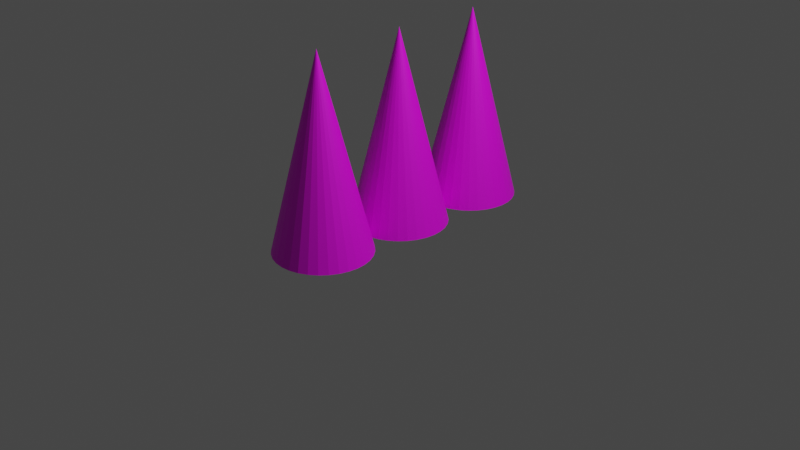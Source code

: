 # Source: block.blend  (saved by Blender 3.2.14; exported with 4.5.12 LTS)
import bpy
from mathutils import Matrix  # noqa: F401  (used for matrix-valued properties, if any)

bpy.ops.wm.read_factory_settings(use_empty=True)
scene = bpy.context.scene
scene.name = 'Scene'

# ---- collections
col_collection = bpy.data.collections.new('Collection'); scene.collection.children.link(col_collection)

# ---- images (referenced by path relative to the original .blend; pixels are not part of the script)
import os
ASSET_DIR = os.environ.get("B2B_ASSET_DIR", "")  # directory of the original .blend (textures are referenced by path, not embedded)
HERE = os.path.dirname(os.path.abspath(__file__))  # packed textures are extracted next to this script under _unpacked/

def load_image(name, relpath, width, height, colorspace="sRGB"):
    """Load a texture the original file referenced (path relative to the .blend, or extracted next to this script)."""
    p = next((c for c in (os.path.join(HERE, relpath), os.path.join(ASSET_DIR, relpath)) if relpath and os.path.exists(c)), "")
    if p:
        img = bpy.data.images.load(p, check_existing=True)
        img.name = name
    else:  # same state as the original file: an image datablock whose file is absent (Cycles renders it pink)
        img = bpy.data.images.new(name, width, height)
        img.source = "FILE"
        img.filepath = "//" + (relpath or name)
    img.colorspace_settings.name = colorspace
    return img
img_poison_dripping_jpg = load_image('poison_dripping.jpg', 'poison_dripping.jpg', 1024, 1024, 'sRGB')
img_poison_dripping_jpg_001 = load_image('poison_dripping.jpg.001', 'poison_dripping.jpg', 1024, 1024, 'sRGB')
img_poison_dripping_jpg_002 = load_image('poison_dripping.jpg.002', 'poison_dripping.jpg', 1024, 1024, 'sRGB')

# ---- materials (node trees are filled in below, after node groups)
mat_material_002 = bpy.data.materials.new('Material.002')
mat_material_002.use_transparent_shadow = False
mat_material_004 = bpy.data.materials.new('Material.004')
mat_material_004.use_transparent_shadow = False
mat_material_005 = bpy.data.materials.new('Material.005')
mat_material_005.use_transparent_shadow = False

# ---- material node trees
mat_material_002.use_nodes = True; mat_material_002.node_tree.nodes.clear()
_N = mat_material_002.node_tree.nodes; _L = mat_material_002.node_tree.links
n0 = _N.new('ShaderNodeBsdfPrincipled'); n0.name = 'Principled BSDF'; n0.location = (10, 300)
n0.distribution = 'GGX'
n0.subsurface_method = 'RANDOM_WALK_SKIN'
n0.inputs[3].default_value = 1.45
n0.inputs[27].default_value = (0.0, 0.0, 0.0, 1.0)
n0.inputs[28].default_value = 1.0
n1 = _N.new('ShaderNodeOutputMaterial'); n1.name = 'Material Output'; n1.location = (300, 300)
n2 = _N.new('ShaderNodeTexImage'); n2.name = 'Image Texture'; n2.location = (-280, 275)
n2.image = img_poison_dripping_jpg
_L.new(n0.outputs[0], n1.inputs[0])
_L.new(n2.outputs[0], n0.inputs[0])
n1.is_active_output = True
mat_material_004.use_nodes = True; mat_material_004.node_tree.nodes.clear()
_N = mat_material_004.node_tree.nodes; _L = mat_material_004.node_tree.links
n0 = _N.new('ShaderNodeBsdfPrincipled'); n0.name = 'Principled BSDF'; n0.location = (10, 300)
n0.distribution = 'GGX'
n0.subsurface_method = 'RANDOM_WALK_SKIN'
n0.inputs[3].default_value = 1.45
n0.inputs[27].default_value = (0.0, 0.0, 0.0, 1.0)
n0.inputs[28].default_value = 1.0
n1 = _N.new('ShaderNodeOutputMaterial'); n1.name = 'Material Output'; n1.location = (300, 300)
n2 = _N.new('ShaderNodeTexImage'); n2.name = 'Image Texture'; n2.location = (-280, 275)
n2.image = img_poison_dripping_jpg_001
_L.new(n0.outputs[0], n1.inputs[0])
_L.new(n2.outputs[0], n0.inputs[0])
n1.is_active_output = True
mat_material_005.use_nodes = True; mat_material_005.node_tree.nodes.clear()
_N = mat_material_005.node_tree.nodes; _L = mat_material_005.node_tree.links
n0 = _N.new('ShaderNodeBsdfPrincipled'); n0.name = 'Principled BSDF'; n0.location = (10, 300)
n0.distribution = 'GGX'
n0.subsurface_method = 'RANDOM_WALK_SKIN'
n0.inputs[3].default_value = 1.45
n0.inputs[27].default_value = (0.0, 0.0, 0.0, 1.0)
n0.inputs[28].default_value = 1.0
n1 = _N.new('ShaderNodeOutputMaterial'); n1.name = 'Material Output'; n1.location = (300, 300)
n2 = _N.new('ShaderNodeTexImage'); n2.name = 'Image Texture'; n2.location = (-280, 275)
n2.image = img_poison_dripping_jpg_002
_L.new(n0.outputs[0], n1.inputs[0])
_L.new(n2.outputs[0], n0.inputs[0])
n1.is_active_output = True

# ---- world
world_world = bpy.data.worlds.new('World'); scene.world = world_world
world_world.use_nodes = True; world_world.node_tree.nodes.clear()
_N = world_world.node_tree.nodes; _L = world_world.node_tree.links
n0 = _N.new('ShaderNodeOutputWorld'); n0.name = 'World Output'; n0.location = (300, 300)
n1 = _N.new('ShaderNodeBackground'); n1.name = 'Background'; n1.location = (10, 300)
n1.inputs[0].default_value = (0.05088, 0.05088, 0.05088, 1.0)
_L.new(n1.outputs[0], n0.inputs[0])
n0.is_active_output = True
world_world.color = (0.05088, 0.05088, 0.05088)
world_world.use_sun_shadow = False
world_world.sun_shadow_jitter_overblur = 0.0

# ---- cameras
cam_camera = bpy.data.cameras.new('Camera')
cam_camera.clip_end = 100.0
cam_camera.ortho_scale = 7.314

# ---- lights
light_light = bpy.data.lights.new('Light', 'POINT')
light_light.transmission_factor = 0.0
light_light.energy = 1000.0
light_light.shadow_soft_size = 0.1
light_light.shadow_maximum_resolution = 0.006
light_light.use_absolute_resolution = True

# ---- meshes
me_cone = bpy.data.meshes.new('Cone')
me_cone.from_pydata([(0.0, 1.0, -1.0), (0.1951, 0.9808, -1.0), (0.3827, 0.9239, -1.0), (0.5556, 0.8315, -1.0), (0.7071, 0.7071, -1.0), (0.8315, 0.5556, -1.0), (0.9239, 0.3827, -1.0), (0.9808, 0.1951, -1.0), (1.0, -4.371e-08, -1.0), (0.9808, -0.1951, -1.0), (0.9239, -0.3827, -1.0), (0.8315, -0.5556, -1.0), (0.7071, -0.7071, -1.0), (0.5556, -0.8315, -1.0), (0.3827, -0.9239, -1.0), (0.1951, -0.9808, -1.0), (-8.742e-08, -1.0, -1.0), (-0.1951, -0.9808, -1.0), (-0.3827, -0.9239, -1.0), (-0.5556, -0.8315, -1.0), (-0.7071, -0.7071, -1.0), (-0.8315, -0.5556, -1.0), (-0.9239, -0.3827, -1.0), (-0.9808, -0.1951, -1.0), (-1.0, 1.192e-08, -1.0), (-0.9808, 0.1951, -1.0), (-0.9239, 0.3827, -1.0), (-0.8315, 0.5556, -1.0), (-0.7071, 0.7071, -1.0), (-0.5556, 0.8315, -1.0), (-0.3827, 0.9239, -1.0), (-0.1951, 0.9808, -1.0), (0.0, 0.0, 1.0)], [], [(0, 32, 1), (1, 32, 2), (2, 32, 3), (3, 32, 4), (4, 32, 5), (5, 32, 6), (6, 32, 7), (7, 32, 8), (8, 32, 9), (9, 32, 10), (10, 32, 11), (11, 32, 12), (12, 32, 13), (13, 32, 14), (14, 32, 15), (15, 32, 16), (16, 32, 17), (17, 32, 18), (18, 32, 19), (19, 32, 20), (20, 32, 21), (21, 32, 22), (22, 32, 23), (23, 32, 24), (24, 32, 25), (25, 32, 26), (26, 32, 27), (27, 32, 28), (28, 32, 29), (29, 32, 30), (0, 1, 2, 3, 4, 5, 6, 7, 8, 9, 10, 11, 12, 13, 14, 15, 16, 17, 18, 19, 20, 21, 22, 23, 24, 25, 26, 27, 28, 29, 30, 31), (30, 32, 31), (31, 32, 0)])
_uv = me_cone.uv_layers.new(name='UVMap')
_uv.uv.foreach_set('vector', [0.6373, 0.1147, 0.2559, 0.7882, 0.6166, 0.09056, 0.6166, 0.09056, 0.2559, 0.7882, 0.5931, 0.07182, 0.5931, 0.07182, 0.2559, 0.7882, 0.567, 0.0586, 0.567, 0.0586, 0.2559, 0.7882, 0.5385, 0.05097, 0.5385, 0.05097, 0.2559, 0.7882, 0.5078, 0.04902, 0.5078, 0.04902, 0.2559, 0.7882, 0.4752, 0.05275, 0.4752, 0.05275, 0.2559, 0.7882, 0.441, 0.06213, 0.441, 0.06213, 0.2559, 0.7882, 0.4052, 0.07709, 0.4052, 0.07709, 0.2559, 0.7882, 0.3684, 0.09751, 0.3684, 0.09751, 0.2559, 0.7882, 0.3307, 0.1232, 0.3307, 0.1232, 0.2559, 0.7882, 0.2924, 0.1541, 0.2924, 0.1541, 0.2559, 0.7882, 0.2538, 0.1898, 0.2538, 0.1898, 0.2559, 0.7882, 0.2153, 0.2301, 0.2153, 0.2301, 0.2559, 0.7882, 0.177, 0.2747, 0.177, 0.2747, 0.2559, 0.7882, 0.1394, 0.3233, 0.1394, 0.3233, 0.2559, 0.7882, 0.1026, 0.3754, 0.5365, 0.9762, 0.2559, 0.7882, 0.5652, 0.9129, 0.5652, 0.9129, 0.2559, 0.7882, 0.5914, 0.8486, 0.5914, 0.8486, 0.2559, 0.7882, 0.6151, 0.7838, 0.6151, 0.7838, 0.2559, 0.7882, 0.636, 0.7191, 0.636, 0.7191, 0.2559, 0.7882, 0.6541, 0.6549, 0.6541, 0.6549, 0.2559, 0.7882, 0.669, 0.5917, 0.669, 0.5917, 0.2559, 0.7882, 0.6808, 0.53, 0.6808, 0.53, 0.2559, 0.7882, 0.6893, 0.4704, 0.6893, 0.4704, 0.2559, 0.7882, 0.6945, 0.4131, 0.6945, 0.4131, 0.2559, 0.7882, 0.6963, 0.3588, 0.6963, 0.3588, 0.2559, 0.7882, 0.6947, 0.3077, 0.6947, 0.3077, 0.2559, 0.7882, 0.6897, 0.2604, 0.6897, 0.2604, 0.2559, 0.7882, 0.6814, 0.2171, 0.6814, 0.2171, 0.2559, 0.7882, 0.6699, 0.1782, 0.7883, 0.1735, 0.8299, 0.1908, 0.8674, 0.2158, 0.8993, 0.2477, 0.9243, 0.2852, 0.9416, 0.3268, 0.9504, 0.3711, 0.9504, 0.4161, 0.9416, 0.4603, 0.9243, 0.502, 0.8993, 0.5395, 0.8674, 0.5714, 0.8299, 0.5964, 0.7883, 0.6137, 0.7441, 0.6224, 0.699, 0.6224, 0.6548, 0.6137, 0.6131, 0.5964, 0.5757, 0.5714, 0.5438, 0.5395, 0.5187, 0.502, 0.5015, 0.4603, 0.4927, 0.4161, 0.4927, 0.3711, 0.5015, 0.3268, 0.5187, 0.2852, 0.5438, 0.2477, 0.5757, 0.2158, 0.6131, 0.1908, 0.6548, 0.1735, 0.699, 0.1647, 0.7441, 0.1647, 0.6699, 0.1782, 0.2559, 0.7882, 0.6551, 0.1439, 0.6551, 0.1439, 0.2559, 0.7882, 0.6373, 0.1147])
me_cone.materials.append(mat_material_002)
me_cone.update()
me_cone_003 = bpy.data.meshes.new('Cone.003')
me_cone_003.from_pydata([(0.0, 1.0, -1.0), (0.1951, 0.9808, -1.0), (0.3827, 0.9239, -1.0), (0.5556, 0.8315, -1.0), (0.7071, 0.7071, -1.0), (0.8315, 0.5556, -1.0), (0.9239, 0.3827, -1.0), (0.9808, 0.1951, -1.0), (1.0, -4.371e-08, -1.0), (0.9808, -0.1951, -1.0), (0.9239, -0.3827, -1.0), (0.8315, -0.5556, -1.0), (0.7071, -0.7071, -1.0), (0.5556, -0.8315, -1.0), (0.3827, -0.9239, -1.0), (0.1951, -0.9808, -1.0), (-8.742e-08, -1.0, -1.0), (-0.1951, -0.9808, -1.0), (-0.3827, -0.9239, -1.0), (-0.5556, -0.8315, -1.0), (-0.7071, -0.7071, -1.0), (-0.8315, -0.5556, -1.0), (-0.9239, -0.3827, -1.0), (-0.9808, -0.1951, -1.0), (-1.0, 1.192e-08, -1.0), (-0.9808, 0.1951, -1.0), (-0.9239, 0.3827, -1.0), (-0.8315, 0.5556, -1.0), (-0.7071, 0.7071, -1.0), (-0.5556, 0.8315, -1.0), (-0.3827, 0.9239, -1.0), (-0.1951, 0.9808, -1.0), (0.0, 0.0, 1.0)], [], [(0, 32, 1), (1, 32, 2), (2, 32, 3), (3, 32, 4), (4, 32, 5), (5, 32, 6), (6, 32, 7), (7, 32, 8), (8, 32, 9), (9, 32, 10), (10, 32, 11), (11, 32, 12), (12, 32, 13), (13, 32, 14), (14, 32, 15), (15, 32, 16), (16, 32, 17), (17, 32, 18), (18, 32, 19), (19, 32, 20), (20, 32, 21), (21, 32, 22), (22, 32, 23), (23, 32, 24), (24, 32, 25), (25, 32, 26), (26, 32, 27), (27, 32, 28), (28, 32, 29), (29, 32, 30), (0, 1, 2, 3, 4, 5, 6, 7, 8, 9, 10, 11, 12, 13, 14, 15, 16, 17, 18, 19, 20, 21, 22, 23, 24, 25, 26, 27, 28, 29, 30, 31), (30, 32, 31), (31, 32, 0)])
_uv = me_cone_003.uv_layers.new(name='UVMap')
_uv.uv.foreach_set('vector', [0.7211, 0.01416, 0.6441, 1.02, 0.6975, 0.02224, 0.6975, 0.02224, 0.6441, 1.02, 0.6734, 0.03799, 0.6734, 0.03799, 0.6441, 1.02, 0.6491, 0.06128, 0.6491, 0.06128, 0.6441, 1.02, 0.6248, 0.09195, 0.6248, 0.09195, 0.6441, 1.02, 0.6007, 0.1297, 0.6007, 0.1297, 0.6441, 1.02, 0.5768, 0.1744, 0.5768, 0.1744, 0.6441, 1.02, 0.5535, 0.2255, 0.5535, 0.2255, 0.6441, 1.02, 0.5309, 0.2828, 0.5309, 0.2828, 0.6441, 1.02, 0.5091, 0.3457, 0.5091, 0.3457, 0.6441, 1.02, 0.4884, 0.4138, 0.4884, 0.4138, 0.6441, 1.02, 0.4689, 0.4865, 0.4689, 0.4865, 0.6441, 1.02, 0.4507, 0.5634, 0.4507, 0.5634, 0.6441, 1.02, 0.4341, 0.6438, 0.4341, 0.6438, 0.6441, 1.02, 0.419, 0.727, 0.419, 0.727, 0.6441, 1.02, 0.4057, 0.8125, 0.4057, 0.8125, 0.6441, 1.02, 0.3942, 0.8996, 0.9198, 0.8048, 0.6441, 1.02, 0.9214, 0.7194, 0.9214, 0.7194, 0.6441, 1.02, 0.921, 0.6364, 0.921, 0.6364, 0.6441, 1.02, 0.9184, 0.5563, 0.9184, 0.5563, 0.6441, 1.02, 0.9138, 0.4798, 0.9138, 0.4798, 0.6441, 1.02, 0.907, 0.4075, 0.907, 0.4075, 0.6441, 1.02, 0.8983, 0.3398, 0.8983, 0.3398, 0.6441, 1.02, 0.8875, 0.2774, 0.8875, 0.2774, 0.6441, 1.02, 0.8749, 0.2207, 0.8749, 0.2207, 0.6441, 1.02, 0.8606, 0.1701, 0.8606, 0.1701, 0.6441, 1.02, 0.8446, 0.1261, 0.8446, 0.1261, 0.6441, 1.02, 0.827, 0.08889, 0.827, 0.08889, 0.6441, 1.02, 0.808, 0.05888, 0.808, 0.05888, 0.6441, 1.02, 0.7878, 0.03626, 0.7878, 0.03626, 0.6441, 1.02, 0.7664, 0.0212, 0.417, 0.5162, 0.4587, 0.5335, 0.4962, 0.5585, 0.528, 0.5904, 0.5531, 0.6279, 0.5703, 0.6695, 0.5791, 0.7138, 0.5791, 0.7588, 0.5703, 0.803, 0.5531, 0.8447, 0.528, 0.8822, 0.4962, 0.9141, 0.4587, 0.9391, 0.417, 0.9563, 0.3728, 0.9651, 0.3277, 0.9651, 0.2835, 0.9563, 0.2419, 0.9391, 0.2044, 0.9141, 0.1725, 0.8822, 0.1475, 0.8447, 0.1302, 0.803, 0.1214, 0.7588, 0.1214, 0.7138, 0.1302, 0.6695, 0.1475, 0.6279, 0.1725, 0.5904, 0.2044, 0.5585, 0.2419, 0.5335, 0.2835, 0.5162, 0.3277, 0.5074, 0.3728, 0.5074, 0.7664, 0.0212, 0.6441, 1.02, 0.7442, 0.01381, 0.7442, 0.01381, 0.6441, 1.02, 0.7211, 0.01416])
me_cone_003.materials.append(mat_material_004)
me_cone_003.update()
me_cone_004 = bpy.data.meshes.new('Cone.004')
me_cone_004.from_pydata([(0.0, 1.0, -1.0), (0.1951, 0.9808, -1.0), (0.3827, 0.9239, -1.0), (0.5556, 0.8315, -1.0), (0.7071, 0.7071, -1.0), (0.8315, 0.5556, -1.0), (0.9239, 0.3827, -1.0), (0.9808, 0.1951, -1.0), (1.0, -4.371e-08, -1.0), (0.9808, -0.1951, -1.0), (0.9239, -0.3827, -1.0), (0.8315, -0.5556, -1.0), (0.7071, -0.7071, -1.0), (0.5556, -0.8315, -1.0), (0.3827, -0.9239, -1.0), (0.1951, -0.9808, -1.0), (-8.742e-08, -1.0, -1.0), (-0.1951, -0.9808, -1.0), (-0.3827, -0.9239, -1.0), (-0.5556, -0.8315, -1.0), (-0.7071, -0.7071, -1.0), (-0.8315, -0.5556, -1.0), (-0.9239, -0.3827, -1.0), (-0.9808, -0.1951, -1.0), (-1.0, 1.192e-08, -1.0), (-0.9808, 0.1951, -1.0), (-0.9239, 0.3827, -1.0), (-0.8315, 0.5556, -1.0), (-0.7071, 0.7071, -1.0), (-0.5556, 0.8315, -1.0), (-0.3827, 0.9239, -1.0), (-0.1951, 0.9808, -1.0), (0.0, 0.0, 1.0)], [], [(0, 32, 1), (1, 32, 2), (2, 32, 3), (3, 32, 4), (4, 32, 5), (5, 32, 6), (6, 32, 7), (7, 32, 8), (8, 32, 9), (9, 32, 10), (10, 32, 11), (11, 32, 12), (12, 32, 13), (13, 32, 14), (14, 32, 15), (15, 32, 16), (16, 32, 17), (17, 32, 18), (18, 32, 19), (19, 32, 20), (20, 32, 21), (21, 32, 22), (22, 32, 23), (23, 32, 24), (24, 32, 25), (25, 32, 26), (26, 32, 27), (27, 32, 28), (28, 32, 29), (29, 32, 30), (0, 1, 2, 3, 4, 5, 6, 7, 8, 9, 10, 11, 12, 13, 14, 15, 16, 17, 18, 19, 20, 21, 22, 23, 24, 25, 26, 27, 28, 29, 30, 31), (30, 32, 31), (31, 32, 0)])
_uv = me_cone_004.uv_layers.new(name='UVMap')
_uv.uv.foreach_set('vector', [0.3398, -0.01272, 0.2628, 0.9932, 0.3161, -0.00464, 0.3161, -0.00464, 0.2628, 0.9932, 0.2921, 0.01111, 0.2921, 0.01111, 0.2628, 0.9932, 0.2678, 0.0344, 0.2678, 0.0344, 0.2628, 0.9932, 0.2435, 0.06507, 0.2435, 0.06507, 0.2628, 0.9932, 0.2193, 0.1029, 0.2193, 0.1029, 0.2628, 0.9932, 0.1955, 0.1475, 0.1955, 0.1475, 0.2628, 0.9932, 0.1722, 0.1987, 0.1722, 0.1987, 0.2628, 0.9932, 0.1496, 0.2559, 0.1496, 0.2559, 0.2628, 0.9932, 0.1278, 0.3188, 0.1278, 0.3188, 0.2628, 0.9932, 0.1071, 0.3869, 0.1071, 0.3869, 0.2628, 0.9932, 0.08758, 0.4597, 0.08758, 0.4597, 0.2628, 0.9932, 0.06941, 0.5365, 0.06941, 0.5365, 0.2628, 0.9932, 0.05273, 0.6169, 0.05273, 0.6169, 0.2628, 0.9932, 0.03766, 0.7002, 0.03766, 0.7002, 0.2628, 0.9932, 0.02432, 0.7857, 0.02432, 0.7857, 0.2628, 0.9932, 0.01282, 0.8728, 0.5384, 0.7779, 0.2628, 0.9932, 0.5401, 0.6926, 0.5401, 0.6926, 0.2628, 0.9932, 0.5397, 0.6095, 0.5397, 0.6095, 0.2628, 0.9932, 0.5371, 0.5295, 0.5371, 0.5295, 0.2628, 0.9932, 0.5324, 0.4529, 0.5324, 0.4529, 0.2628, 0.9932, 0.5257, 0.3806, 0.5257, 0.3806, 0.2628, 0.9932, 0.5169, 0.3129, 0.5169, 0.3129, 0.2628, 0.9932, 0.5062, 0.2505, 0.5062, 0.2505, 0.2628, 0.9932, 0.4936, 0.1938, 0.4936, 0.1938, 0.2628, 0.9932, 0.4792, 0.1432, 0.4792, 0.1432, 0.2628, 0.9932, 0.4632, 0.09918, 0.4632, 0.09918, 0.2628, 0.9932, 0.4456, 0.06202, 0.4456, 0.06202, 0.2628, 0.9932, 0.4267, 0.03201, 0.4267, 0.03201, 0.2628, 0.9932, 0.4064, 0.009381, 0.4064, 0.009381, 0.2628, 0.9932, 0.3851, -0.005682, 0.8152, 0.5465, 0.8568, 0.5637, 0.8943, 0.5888, 0.9262, 0.6207, 0.9512, 0.6581, 0.9685, 0.6998, 0.9773, 0.744, 0.9773, 0.7891, 0.9685, 0.8333, 0.9512, 0.8749, 0.9262, 0.9124, 0.8943, 0.9443, 0.8568, 0.9693, 0.8152, 0.9866, 0.771, 0.9954, 0.7259, 0.9954, 0.6817, 0.9866, 0.64, 0.9693, 0.6025, 0.9443, 0.5707, 0.9124, 0.5456, 0.8749, 0.5284, 0.8333, 0.5196, 0.7891, 0.5196, 0.744, 0.5284, 0.6998, 0.5456, 0.6581, 0.5707, 0.6206, 0.6025, 0.5888, 0.64, 0.5637, 0.6817, 0.5465, 0.7259, 0.5377, 0.771, 0.5377, 0.3851, -0.005682, 0.2628, 0.9932, 0.3628, -0.01307, 0.3628, -0.01307, 0.2628, 0.9932, 0.3398, -0.01272])
me_cone_004.materials.append(mat_material_005)
me_cone_004.update()

# ---- objects
ob_light = bpy.data.objects.new('Light', light_light)
ob_camera = bpy.data.objects.new('Camera', cam_camera)
ob_cone = bpy.data.objects.new('Cone', me_cone)
ob_cone_001 = bpy.data.objects.new('Cone.001', me_cone_003)
ob_cone_002 = bpy.data.objects.new('Cone.002', me_cone_004)

# ---- transforms, parenting, visibility, modifiers, constraints
ob_light.location = (4.076, 1.005, 5.904)
ob_light.rotation_euler = (0.6503, 0.05522, 1.866)
ob_light.lock_rotations_4d = False
ob_light.empty_display_type = 'ARROWS'
ob_light.color = (0.0, 0.0, 0.0, 0.0)
ob_light.lineart.crease_threshold = 0.0
ob_camera.location = (7.359, -6.926, 4.958)
ob_camera.rotation_euler = (1.109, 0.0, 0.8149)
ob_camera.lock_rotations_4d = False
ob_camera.empty_display_type = 'ARROWS'
ob_camera.color = (0.0, 0.0, 0.0, 0.0)
ob_camera.display_type = 'WIRE'
ob_camera.lineart.crease_threshold = 0.0
ob_cone.location = (0.0, 0.0, 1.0)
ob_cone.scale = (0.5, 0.5, 1.0)
ob_cone_001.location = (0.0, 1.0, 1.0)
ob_cone_001.scale = (0.5, 0.5, 1.0)
ob_cone_002.location = (0.0, -1.0, 1.0)
ob_cone_002.scale = (0.5, 0.5, 1.0)

# ---- collection membership
col_collection.objects.link(ob_light)
col_collection.objects.link(ob_camera)
col_collection.objects.link(ob_cone)
col_collection.objects.link(ob_cone_001)
col_collection.objects.link(ob_cone_002)

# ---- scene / render settings (as saved in the file)
scene.camera = ob_camera
scene.frame_start = 1; scene.frame_end = 250; scene.frame_set(1)
scene.render.engine = 'BLENDER_EEVEE_NEXT'
scene.cycles.sampling_pattern = 'TABULATED_SOBOL'
scene.cycles.use_light_tree = False
scene.view_settings.view_transform = 'Filmic'
bpy.context.view_layer.update()
